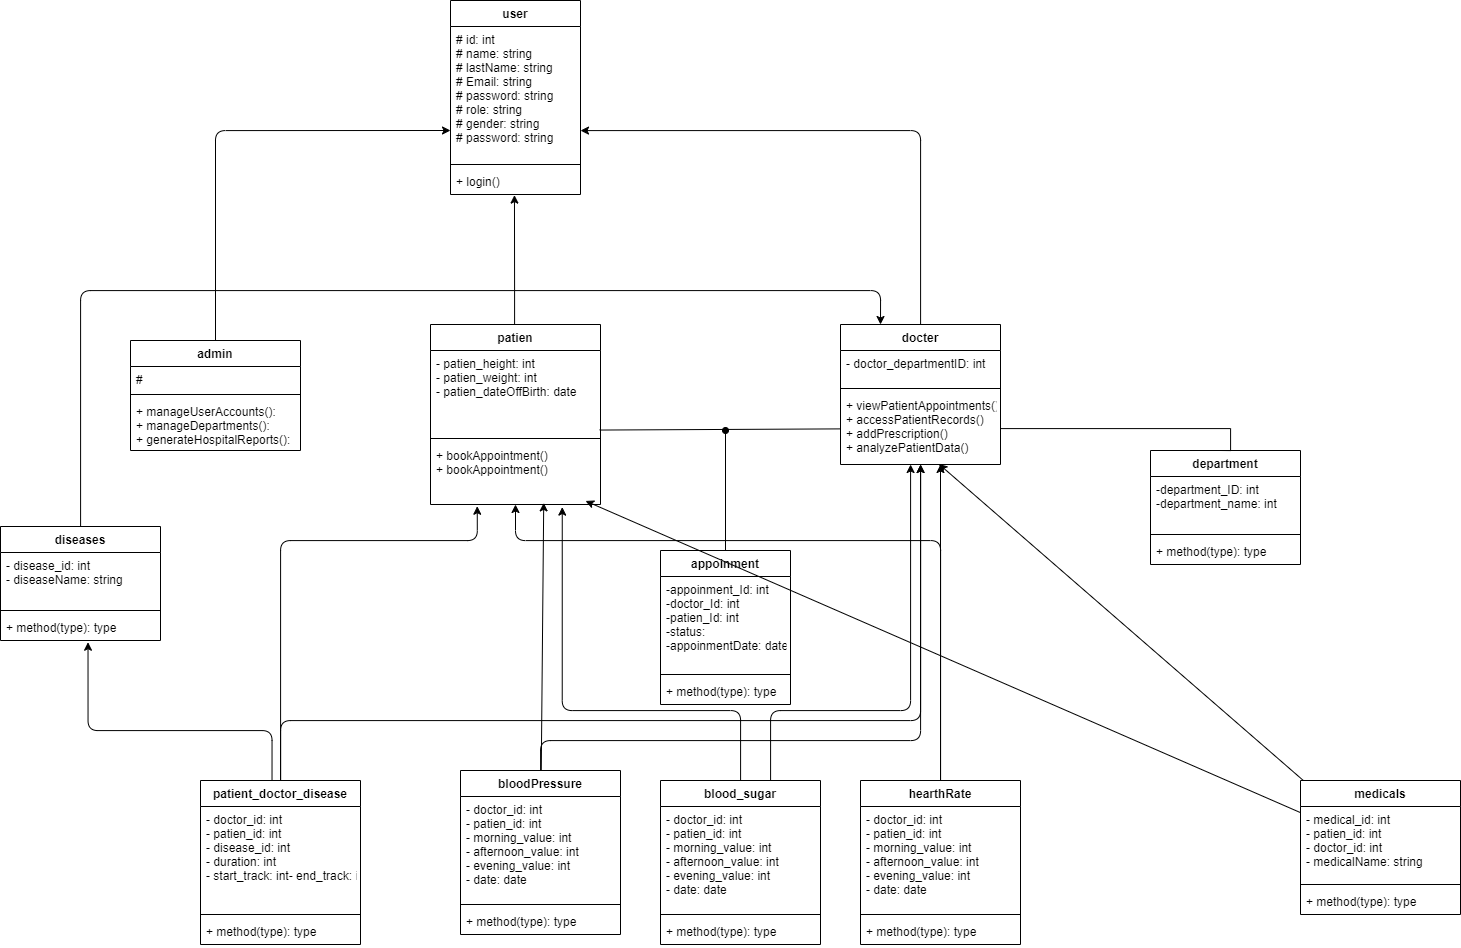

The diagram above was exported from draw.io. Its source (the exported page's mxGraphModel, read from the mxfile embedded in the PNG):
<mxGraphModel dx="1011" dy="2211" grid="1" gridSize="10" guides="1" tooltips="1" connect="1" arrows="1" fold="1" page="1" pageScale="1" pageWidth="850" pageHeight="1100" math="0" shadow="0">
  <root>
    <mxCell id="0" />
    <mxCell id="1" parent="0" />
    <mxCell id="2" value="user" style="swimlane;fontStyle=1;align=center;verticalAlign=top;childLayout=stackLayout;horizontal=1;startSize=26;horizontalStack=0;resizeParent=1;resizeParentMax=0;resizeLast=0;collapsible=1;marginBottom=0;" parent="1" vertex="1">
      <mxGeometry x="610" y="-590" width="130" height="194" as="geometry">
        <mxRectangle x="340" y="40" width="70" height="30" as="alternateBounds" />
      </mxGeometry>
    </mxCell>
    <mxCell id="3" value="# id: int&#10;# name: string&#10;# lastName: string&#10;# Email: string&#10;# password: string&#10;# role: string&#10;# gender: string&#10;# password: string" style="text;strokeColor=none;fillColor=none;align=left;verticalAlign=top;spacingLeft=4;spacingRight=4;overflow=hidden;rotatable=0;points=[[0,0.5],[1,0.5]];portConstraint=eastwest;" parent="2" vertex="1">
      <mxGeometry y="26" width="130" height="134" as="geometry" />
    </mxCell>
    <mxCell id="4" value="" style="line;strokeWidth=1;fillColor=none;align=left;verticalAlign=middle;spacingTop=-1;spacingLeft=3;spacingRight=3;rotatable=0;labelPosition=right;points=[];portConstraint=eastwest;strokeColor=inherit;" parent="2" vertex="1">
      <mxGeometry y="160" width="130" height="8" as="geometry" />
    </mxCell>
    <mxCell id="5" value="+ login()" style="text;strokeColor=none;fillColor=none;align=left;verticalAlign=top;spacingLeft=4;spacingRight=4;overflow=hidden;rotatable=0;points=[[0,0.5],[1,0.5]];portConstraint=eastwest;" parent="2" vertex="1">
      <mxGeometry y="168" width="130" height="26" as="geometry" />
    </mxCell>
    <mxCell id="39" style="edgeStyle=orthogonalEdgeStyle;html=1;exitX=0.5;exitY=0;exitDx=0;exitDy=0;" parent="1" source="14" edge="1">
      <mxGeometry relative="1" as="geometry">
        <Array as="points">
          <mxPoint x="375" y="-460" />
        </Array>
        <mxPoint x="610" y="-460" as="targetPoint" />
        <mxPoint x="375" y="-260" as="sourcePoint" />
      </mxGeometry>
    </mxCell>
    <mxCell id="14" value="admin" style="swimlane;fontStyle=1;align=center;verticalAlign=top;childLayout=stackLayout;horizontal=1;startSize=26;horizontalStack=0;resizeParent=1;resizeParentMax=0;resizeLast=0;collapsible=1;marginBottom=0;" parent="1" vertex="1">
      <mxGeometry x="290" y="-250" width="170" height="110" as="geometry">
        <mxRectangle x="340" y="40" width="70" height="30" as="alternateBounds" />
      </mxGeometry>
    </mxCell>
    <mxCell id="15" value="#" style="text;strokeColor=none;fillColor=none;align=left;verticalAlign=top;spacingLeft=4;spacingRight=4;overflow=hidden;rotatable=0;points=[[0,0.5],[1,0.5]];portConstraint=eastwest;" parent="14" vertex="1">
      <mxGeometry y="26" width="170" height="24" as="geometry" />
    </mxCell>
    <mxCell id="16" value="" style="line;strokeWidth=1;fillColor=none;align=left;verticalAlign=middle;spacingTop=-1;spacingLeft=3;spacingRight=3;rotatable=0;labelPosition=right;points=[];portConstraint=eastwest;strokeColor=inherit;" parent="14" vertex="1">
      <mxGeometry y="50" width="170" height="8" as="geometry" />
    </mxCell>
    <mxCell id="17" value="+ manageUserAccounts(): &#10;+ manageDepartments(): &#10;+ generateHospitalReports(): " style="text;strokeColor=none;fillColor=none;align=left;verticalAlign=top;spacingLeft=4;spacingRight=4;overflow=hidden;rotatable=0;points=[[0,0.5],[1,0.5]];portConstraint=eastwest;" parent="14" vertex="1">
      <mxGeometry y="58" width="170" height="52" as="geometry" />
    </mxCell>
    <mxCell id="42" style="edgeStyle=orthogonalEdgeStyle;html=1;" parent="1" source="18" target="3" edge="1">
      <mxGeometry relative="1" as="geometry">
        <Array as="points">
          <mxPoint x="1080" y="-460" />
        </Array>
      </mxGeometry>
    </mxCell>
    <mxCell id="18" value="docter" style="swimlane;fontStyle=1;align=center;verticalAlign=top;childLayout=stackLayout;horizontal=1;startSize=26;horizontalStack=0;resizeParent=1;resizeParentMax=0;resizeLast=0;collapsible=1;marginBottom=0;" parent="1" vertex="1">
      <mxGeometry x="1000" y="-266" width="160" height="140" as="geometry">
        <mxRectangle x="340" y="40" width="70" height="30" as="alternateBounds" />
      </mxGeometry>
    </mxCell>
    <mxCell id="19" value="- doctor_departmentID: int&#10;" style="text;strokeColor=none;fillColor=none;align=left;verticalAlign=top;spacingLeft=4;spacingRight=4;overflow=hidden;rotatable=0;points=[[0,0.5],[1,0.5]];portConstraint=eastwest;" parent="18" vertex="1">
      <mxGeometry y="26" width="160" height="34" as="geometry" />
    </mxCell>
    <mxCell id="20" value="" style="line;strokeWidth=1;fillColor=none;align=left;verticalAlign=middle;spacingTop=-1;spacingLeft=3;spacingRight=3;rotatable=0;labelPosition=right;points=[];portConstraint=eastwest;strokeColor=inherit;" parent="18" vertex="1">
      <mxGeometry y="60" width="160" height="8" as="geometry" />
    </mxCell>
    <mxCell id="21" value="+ viewPatientAppointments()&#10;+ accessPatientRecords()&#10;+ addPrescription()&#10;+ analyzePatientData()" style="text;strokeColor=none;fillColor=none;align=left;verticalAlign=top;spacingLeft=4;spacingRight=4;overflow=hidden;rotatable=0;points=[[0,0.5],[1,0.5]];portConstraint=eastwest;" parent="18" vertex="1">
      <mxGeometry y="68" width="160" height="72" as="geometry" />
    </mxCell>
    <mxCell id="26" value="patien" style="swimlane;fontStyle=1;align=center;verticalAlign=top;childLayout=stackLayout;horizontal=1;startSize=26;horizontalStack=0;resizeParent=1;resizeParentMax=0;resizeLast=0;collapsible=1;marginBottom=0;" parent="1" vertex="1">
      <mxGeometry x="590" y="-266" width="170" height="180" as="geometry">
        <mxRectangle x="340" y="40" width="70" height="30" as="alternateBounds" />
      </mxGeometry>
    </mxCell>
    <mxCell id="27" value="- patien_height: int&#10;- patien_weight: int&#10;- patien_dateOffBirth: date&#10;" style="text;strokeColor=none;fillColor=none;align=left;verticalAlign=top;spacingLeft=4;spacingRight=4;overflow=hidden;rotatable=0;points=[[0,0.5],[1,0.5]];portConstraint=eastwest;" parent="26" vertex="1">
      <mxGeometry y="26" width="170" height="84" as="geometry" />
    </mxCell>
    <mxCell id="28" value="" style="line;strokeWidth=1;fillColor=none;align=left;verticalAlign=middle;spacingTop=-1;spacingLeft=3;spacingRight=3;rotatable=0;labelPosition=right;points=[];portConstraint=eastwest;strokeColor=inherit;" parent="26" vertex="1">
      <mxGeometry y="110" width="170" height="8" as="geometry" />
    </mxCell>
    <mxCell id="29" value="+ bookAppointment()&#10;+ bookAppointment()" style="text;strokeColor=none;fillColor=none;align=left;verticalAlign=top;spacingLeft=4;spacingRight=4;overflow=hidden;rotatable=0;points=[[0,0.5],[1,0.5]];portConstraint=eastwest;" parent="26" vertex="1">
      <mxGeometry y="118" width="170" height="62" as="geometry" />
    </mxCell>
    <mxCell id="48" value="department" style="swimlane;fontStyle=1;align=center;verticalAlign=top;childLayout=stackLayout;horizontal=1;startSize=26;horizontalStack=0;resizeParent=1;resizeParentMax=0;resizeLast=0;collapsible=1;marginBottom=0;" parent="1" vertex="1">
      <mxGeometry x="1310" y="-140" width="150" height="114" as="geometry">
        <mxRectangle x="340" y="40" width="70" height="30" as="alternateBounds" />
      </mxGeometry>
    </mxCell>
    <mxCell id="49" value="-department_ID: int&#10;-department_name: int" style="text;strokeColor=none;fillColor=none;align=left;verticalAlign=top;spacingLeft=4;spacingRight=4;overflow=hidden;rotatable=0;points=[[0,0.5],[1,0.5]];portConstraint=eastwest;" parent="48" vertex="1">
      <mxGeometry y="26" width="150" height="54" as="geometry" />
    </mxCell>
    <mxCell id="50" value="" style="line;strokeWidth=1;fillColor=none;align=left;verticalAlign=middle;spacingTop=-1;spacingLeft=3;spacingRight=3;rotatable=0;labelPosition=right;points=[];portConstraint=eastwest;strokeColor=inherit;" parent="48" vertex="1">
      <mxGeometry y="80" width="150" height="8" as="geometry" />
    </mxCell>
    <mxCell id="51" value="+ method(type): type" style="text;strokeColor=none;fillColor=none;align=left;verticalAlign=top;spacingLeft=4;spacingRight=4;overflow=hidden;rotatable=0;points=[[0,0.5],[1,0.5]];portConstraint=eastwest;" parent="48" vertex="1">
      <mxGeometry y="88" width="150" height="26" as="geometry" />
    </mxCell>
    <mxCell id="122" style="edgeStyle=none;html=1;endArrow=oval;endFill=1;" parent="1" source="55" edge="1">
      <mxGeometry relative="1" as="geometry">
        <mxPoint x="885" y="-160" as="targetPoint" />
      </mxGeometry>
    </mxCell>
    <mxCell id="55" value="appoinment" style="swimlane;fontStyle=1;align=center;verticalAlign=top;childLayout=stackLayout;horizontal=1;startSize=26;horizontalStack=0;resizeParent=1;resizeParentMax=0;resizeLast=0;collapsible=1;marginBottom=0;" parent="1" vertex="1">
      <mxGeometry x="820" y="-40" width="130" height="154" as="geometry">
        <mxRectangle x="340" y="40" width="70" height="30" as="alternateBounds" />
      </mxGeometry>
    </mxCell>
    <mxCell id="56" value="-appoinment_Id: int&#10;-doctor_Id: int&#10;-patien_Id: int&#10;-status:&#10;-appoinmentDate: date&#10;" style="text;strokeColor=none;fillColor=none;align=left;verticalAlign=top;spacingLeft=4;spacingRight=4;overflow=hidden;rotatable=0;points=[[0,0.5],[1,0.5]];portConstraint=eastwest;" parent="55" vertex="1">
      <mxGeometry y="26" width="130" height="94" as="geometry" />
    </mxCell>
    <mxCell id="57" value="" style="line;strokeWidth=1;fillColor=none;align=left;verticalAlign=middle;spacingTop=-1;spacingLeft=3;spacingRight=3;rotatable=0;labelPosition=right;points=[];portConstraint=eastwest;strokeColor=inherit;" parent="55" vertex="1">
      <mxGeometry y="120" width="130" height="8" as="geometry" />
    </mxCell>
    <mxCell id="58" value="+ method(type): type" style="text;strokeColor=none;fillColor=none;align=left;verticalAlign=top;spacingLeft=4;spacingRight=4;overflow=hidden;rotatable=0;points=[[0,0.5],[1,0.5]];portConstraint=eastwest;" parent="55" vertex="1">
      <mxGeometry y="128" width="130" height="26" as="geometry" />
    </mxCell>
    <mxCell id="61" value="diseases" style="swimlane;fontStyle=1;align=center;verticalAlign=top;childLayout=stackLayout;horizontal=1;startSize=26;horizontalStack=0;resizeParent=1;resizeParentMax=0;resizeLast=0;collapsible=1;marginBottom=0;" parent="1" vertex="1">
      <mxGeometry x="160" y="-64" width="160" height="114" as="geometry">
        <mxRectangle x="340" y="40" width="70" height="30" as="alternateBounds" />
      </mxGeometry>
    </mxCell>
    <mxCell id="62" value="- disease_id: int&#10;- diseaseName: string" style="text;strokeColor=none;fillColor=none;align=left;verticalAlign=top;spacingLeft=4;spacingRight=4;overflow=hidden;rotatable=0;points=[[0,0.5],[1,0.5]];portConstraint=eastwest;" parent="61" vertex="1">
      <mxGeometry y="26" width="160" height="54" as="geometry" />
    </mxCell>
    <mxCell id="63" value="" style="line;strokeWidth=1;fillColor=none;align=left;verticalAlign=middle;spacingTop=-1;spacingLeft=3;spacingRight=3;rotatable=0;labelPosition=right;points=[];portConstraint=eastwest;strokeColor=inherit;" parent="61" vertex="1">
      <mxGeometry y="80" width="160" height="8" as="geometry" />
    </mxCell>
    <mxCell id="64" value="+ method(type): type" style="text;strokeColor=none;fillColor=none;align=left;verticalAlign=top;spacingLeft=4;spacingRight=4;overflow=hidden;rotatable=0;points=[[0,0.5],[1,0.5]];portConstraint=eastwest;" parent="61" vertex="1">
      <mxGeometry y="88" width="160" height="26" as="geometry" />
    </mxCell>
    <mxCell id="141" style="edgeStyle=orthogonalEdgeStyle;html=1;" parent="1" source="65" target="21" edge="1">
      <mxGeometry relative="1" as="geometry">
        <Array as="points">
          <mxPoint x="440" y="130" />
          <mxPoint x="1080" y="130" />
        </Array>
      </mxGeometry>
    </mxCell>
    <mxCell id="65" value="patient_doctor_disease" style="swimlane;fontStyle=1;align=center;verticalAlign=top;childLayout=stackLayout;horizontal=1;startSize=26;horizontalStack=0;resizeParent=1;resizeParentMax=0;resizeLast=0;collapsible=1;marginBottom=0;" parent="1" vertex="1">
      <mxGeometry x="360" y="190" width="160" height="164" as="geometry">
        <mxRectangle x="340" y="40" width="70" height="30" as="alternateBounds" />
      </mxGeometry>
    </mxCell>
    <mxCell id="66" value="- doctor_id: int&#10;- patien_id: int&#10;- disease_id: int&#10;- duration: int&#10;- start_track: int- end_track: int" style="text;strokeColor=none;fillColor=none;align=left;verticalAlign=top;spacingLeft=4;spacingRight=4;overflow=hidden;rotatable=0;points=[[0,0.5],[1,0.5]];portConstraint=eastwest;" parent="65" vertex="1">
      <mxGeometry y="26" width="160" height="104" as="geometry" />
    </mxCell>
    <mxCell id="67" value="" style="line;strokeWidth=1;fillColor=none;align=left;verticalAlign=middle;spacingTop=-1;spacingLeft=3;spacingRight=3;rotatable=0;labelPosition=right;points=[];portConstraint=eastwest;strokeColor=inherit;" parent="65" vertex="1">
      <mxGeometry y="130" width="160" height="8" as="geometry" />
    </mxCell>
    <mxCell id="68" value="+ method(type): type" style="text;strokeColor=none;fillColor=none;align=left;verticalAlign=top;spacingLeft=4;spacingRight=4;overflow=hidden;rotatable=0;points=[[0,0.5],[1,0.5]];portConstraint=eastwest;" parent="65" vertex="1">
      <mxGeometry y="138" width="160" height="26" as="geometry" />
    </mxCell>
    <mxCell id="71" value="medicals" style="swimlane;fontStyle=1;align=center;verticalAlign=top;childLayout=stackLayout;horizontal=1;startSize=26;horizontalStack=0;resizeParent=1;resizeParentMax=0;resizeLast=0;collapsible=1;marginBottom=0;" parent="1" vertex="1">
      <mxGeometry x="1460" y="190" width="160" height="134" as="geometry">
        <mxRectangle x="340" y="40" width="70" height="30" as="alternateBounds" />
      </mxGeometry>
    </mxCell>
    <mxCell id="72" value="- medical_id: int&#10;- patien_id: int&#10;- doctor_id: int&#10;- medicalName: string" style="text;strokeColor=none;fillColor=none;align=left;verticalAlign=top;spacingLeft=4;spacingRight=4;overflow=hidden;rotatable=0;points=[[0,0.5],[1,0.5]];portConstraint=eastwest;" parent="71" vertex="1">
      <mxGeometry y="26" width="160" height="74" as="geometry" />
    </mxCell>
    <mxCell id="73" value="" style="line;strokeWidth=1;fillColor=none;align=left;verticalAlign=middle;spacingTop=-1;spacingLeft=3;spacingRight=3;rotatable=0;labelPosition=right;points=[];portConstraint=eastwest;strokeColor=inherit;" parent="71" vertex="1">
      <mxGeometry y="100" width="160" height="8" as="geometry" />
    </mxCell>
    <mxCell id="74" value="+ method(type): type" style="text;strokeColor=none;fillColor=none;align=left;verticalAlign=top;spacingLeft=4;spacingRight=4;overflow=hidden;rotatable=0;points=[[0,0.5],[1,0.5]];portConstraint=eastwest;" parent="71" vertex="1">
      <mxGeometry y="108" width="160" height="26" as="geometry" />
    </mxCell>
    <mxCell id="148" style="edgeStyle=orthogonalEdgeStyle;html=1;" parent="1" source="92" target="21" edge="1">
      <mxGeometry relative="1" as="geometry">
        <Array as="points">
          <mxPoint x="930" y="120" />
          <mxPoint x="1070" y="120" />
        </Array>
      </mxGeometry>
    </mxCell>
    <mxCell id="92" value="blood_sugar" style="swimlane;fontStyle=1;align=center;verticalAlign=top;childLayout=stackLayout;horizontal=1;startSize=26;horizontalStack=0;resizeParent=1;resizeParentMax=0;resizeLast=0;collapsible=1;marginBottom=0;" parent="1" vertex="1">
      <mxGeometry x="820" y="190" width="160" height="164" as="geometry">
        <mxRectangle x="340" y="40" width="70" height="30" as="alternateBounds" />
      </mxGeometry>
    </mxCell>
    <mxCell id="93" value="- doctor_id: int&#10;- patien_id: int&#10;- morning_value: int&#10;- afternoon_value: int&#10;- evening_value: int&#10;- date: date" style="text;strokeColor=none;fillColor=none;align=left;verticalAlign=top;spacingLeft=4;spacingRight=4;overflow=hidden;rotatable=0;points=[[0,0.5],[1,0.5]];portConstraint=eastwest;" parent="92" vertex="1">
      <mxGeometry y="26" width="160" height="104" as="geometry" />
    </mxCell>
    <mxCell id="94" value="" style="line;strokeWidth=1;fillColor=none;align=left;verticalAlign=middle;spacingTop=-1;spacingLeft=3;spacingRight=3;rotatable=0;labelPosition=right;points=[];portConstraint=eastwest;strokeColor=inherit;" parent="92" vertex="1">
      <mxGeometry y="130" width="160" height="8" as="geometry" />
    </mxCell>
    <mxCell id="95" value="+ method(type): type" style="text;strokeColor=none;fillColor=none;align=left;verticalAlign=top;spacingLeft=4;spacingRight=4;overflow=hidden;rotatable=0;points=[[0,0.5],[1,0.5]];portConstraint=eastwest;" parent="92" vertex="1">
      <mxGeometry y="138" width="160" height="26" as="geometry" />
    </mxCell>
    <mxCell id="140" style="edgeStyle=orthogonalEdgeStyle;html=1;" parent="1" source="96" target="29" edge="1">
      <mxGeometry relative="1" as="geometry">
        <Array as="points">
          <mxPoint x="1100" y="-50" />
          <mxPoint x="675" y="-50" />
        </Array>
      </mxGeometry>
    </mxCell>
    <mxCell id="96" value="hearthRate" style="swimlane;fontStyle=1;align=center;verticalAlign=top;childLayout=stackLayout;horizontal=1;startSize=26;horizontalStack=0;resizeParent=1;resizeParentMax=0;resizeLast=0;collapsible=1;marginBottom=0;" parent="1" vertex="1">
      <mxGeometry x="1020" y="190" width="160" height="164" as="geometry">
        <mxRectangle x="340" y="40" width="70" height="30" as="alternateBounds" />
      </mxGeometry>
    </mxCell>
    <mxCell id="97" value="- doctor_id: int&#10;- patien_id: int&#10;- morning_value: int&#10;- afternoon_value: int&#10;- evening_value: int&#10;- date: date" style="text;strokeColor=none;fillColor=none;align=left;verticalAlign=top;spacingLeft=4;spacingRight=4;overflow=hidden;rotatable=0;points=[[0,0.5],[1,0.5]];portConstraint=eastwest;" parent="96" vertex="1">
      <mxGeometry y="26" width="160" height="104" as="geometry" />
    </mxCell>
    <mxCell id="98" value="" style="line;strokeWidth=1;fillColor=none;align=left;verticalAlign=middle;spacingTop=-1;spacingLeft=3;spacingRight=3;rotatable=0;labelPosition=right;points=[];portConstraint=eastwest;strokeColor=inherit;" parent="96" vertex="1">
      <mxGeometry y="130" width="160" height="8" as="geometry" />
    </mxCell>
    <mxCell id="99" value="+ method(type): type" style="text;strokeColor=none;fillColor=none;align=left;verticalAlign=top;spacingLeft=4;spacingRight=4;overflow=hidden;rotatable=0;points=[[0,0.5],[1,0.5]];portConstraint=eastwest;" parent="96" vertex="1">
      <mxGeometry y="138" width="160" height="26" as="geometry" />
    </mxCell>
    <mxCell id="146" style="edgeStyle=orthogonalEdgeStyle;html=1;" parent="1" source="104" target="21" edge="1">
      <mxGeometry relative="1" as="geometry">
        <Array as="points">
          <mxPoint x="700" y="150" />
          <mxPoint x="1080" y="150" />
        </Array>
      </mxGeometry>
    </mxCell>
    <mxCell id="104" value="bloodPressure" style="swimlane;fontStyle=1;align=center;verticalAlign=top;childLayout=stackLayout;horizontal=1;startSize=26;horizontalStack=0;resizeParent=1;resizeParentMax=0;resizeLast=0;collapsible=1;marginBottom=0;" parent="1" vertex="1">
      <mxGeometry x="620" y="180" width="160" height="164" as="geometry">
        <mxRectangle x="340" y="40" width="70" height="30" as="alternateBounds" />
      </mxGeometry>
    </mxCell>
    <mxCell id="105" value="- doctor_id: int&#10;- patien_id: int&#10;- morning_value: int&#10;- afternoon_value: int&#10;- evening_value: int&#10;- date: date" style="text;strokeColor=none;fillColor=none;align=left;verticalAlign=top;spacingLeft=4;spacingRight=4;overflow=hidden;rotatable=0;points=[[0,0.5],[1,0.5]];portConstraint=eastwest;" parent="104" vertex="1">
      <mxGeometry y="26" width="160" height="104" as="geometry" />
    </mxCell>
    <mxCell id="106" value="" style="line;strokeWidth=1;fillColor=none;align=left;verticalAlign=middle;spacingTop=-1;spacingLeft=3;spacingRight=3;rotatable=0;labelPosition=right;points=[];portConstraint=eastwest;strokeColor=inherit;" parent="104" vertex="1">
      <mxGeometry y="130" width="160" height="8" as="geometry" />
    </mxCell>
    <mxCell id="107" value="+ method(type): type" style="text;strokeColor=none;fillColor=none;align=left;verticalAlign=top;spacingLeft=4;spacingRight=4;overflow=hidden;rotatable=0;points=[[0,0.5],[1,0.5]];portConstraint=eastwest;" parent="104" vertex="1">
      <mxGeometry y="138" width="160" height="26" as="geometry" />
    </mxCell>
    <mxCell id="Sy08YTVlvjp1x487_nP5-125" style="edgeStyle=orthogonalEdgeStyle;rounded=0;orthogonalLoop=1;jettySize=auto;html=1;endArrow=none;startFill=0;" parent="1" source="21" edge="1">
      <mxGeometry relative="1" as="geometry">
        <mxPoint x="1380" y="-140" as="targetPoint" />
        <Array as="points">
          <mxPoint x="1390" y="-162" />
          <mxPoint x="1390" y="-140" />
        </Array>
      </mxGeometry>
    </mxCell>
    <mxCell id="YfPHWpzPr8LhnUu5mO4Y-121" style="edgeStyle=orthogonalEdgeStyle;rounded=0;orthogonalLoop=1;jettySize=auto;html=1;entryX=0.492;entryY=1.023;entryDx=0;entryDy=0;entryPerimeter=0;" parent="1" source="26" target="5" edge="1">
      <mxGeometry relative="1" as="geometry">
        <Array as="points">
          <mxPoint x="674" y="-300" />
          <mxPoint x="674" y="-300" />
        </Array>
      </mxGeometry>
    </mxCell>
    <mxCell id="120" style="edgeStyle=none;html=1;entryX=0.995;entryY=0.947;entryDx=0;entryDy=0;entryPerimeter=0;endArrow=none;endFill=0;" parent="1" source="21" target="27" edge="1">
      <mxGeometry relative="1" as="geometry" />
    </mxCell>
    <mxCell id="139" style="edgeStyle=orthogonalEdgeStyle;html=1;" parent="1" source="96" target="21" edge="1">
      <mxGeometry relative="1" as="geometry">
        <Array as="points">
          <mxPoint x="1100" y="-130" />
          <mxPoint x="1100" y="-130" />
        </Array>
      </mxGeometry>
    </mxCell>
    <mxCell id="143" style="edgeStyle=orthogonalEdgeStyle;html=1;entryX=0.547;entryY=1.067;entryDx=0;entryDy=0;entryPerimeter=0;exitX=0.447;exitY=-0.002;exitDx=0;exitDy=0;exitPerimeter=0;" parent="1" source="65" target="64" edge="1">
      <mxGeometry relative="1" as="geometry">
        <Array as="points">
          <mxPoint x="432" y="140" />
          <mxPoint x="247" y="140" />
        </Array>
      </mxGeometry>
    </mxCell>
    <mxCell id="144" style="edgeStyle=orthogonalEdgeStyle;html=1;entryX=0.275;entryY=1.028;entryDx=0;entryDy=0;entryPerimeter=0;" parent="1" source="65" target="29" edge="1">
      <mxGeometry relative="1" as="geometry">
        <Array as="points">
          <mxPoint x="440" y="-50" />
          <mxPoint x="637" y="-50" />
        </Array>
      </mxGeometry>
    </mxCell>
    <mxCell id="145" style="edgeStyle=none;html=1;entryX=0.666;entryY=0.974;entryDx=0;entryDy=0;entryPerimeter=0;" parent="1" source="104" target="29" edge="1">
      <mxGeometry relative="1" as="geometry" />
    </mxCell>
    <mxCell id="147" style="edgeStyle=orthogonalEdgeStyle;html=1;entryX=0.775;entryY=1.042;entryDx=0;entryDy=0;entryPerimeter=0;" parent="1" source="92" target="29" edge="1">
      <mxGeometry relative="1" as="geometry">
        <Array as="points">
          <mxPoint x="900" y="120" />
          <mxPoint x="722" y="120" />
        </Array>
      </mxGeometry>
    </mxCell>
    <mxCell id="151" style="edgeStyle=none;html=1;entryX=0.615;entryY=0.994;entryDx=0;entryDy=0;entryPerimeter=0;" parent="1" source="71" target="21" edge="1">
      <mxGeometry relative="1" as="geometry" />
    </mxCell>
    <mxCell id="153" style="edgeStyle=none;html=1;entryX=0.912;entryY=0.943;entryDx=0;entryDy=0;entryPerimeter=0;" parent="1" source="71" target="29" edge="1">
      <mxGeometry relative="1" as="geometry" />
    </mxCell>
    <mxCell id="154" style="edgeStyle=orthogonalEdgeStyle;html=1;entryX=0.25;entryY=0;entryDx=0;entryDy=0;" edge="1" parent="1" source="61" target="18">
      <mxGeometry relative="1" as="geometry">
        <Array as="points">
          <mxPoint x="240" y="-300" />
          <mxPoint x="1040" y="-300" />
        </Array>
      </mxGeometry>
    </mxCell>
  </root>
</mxGraphModel>